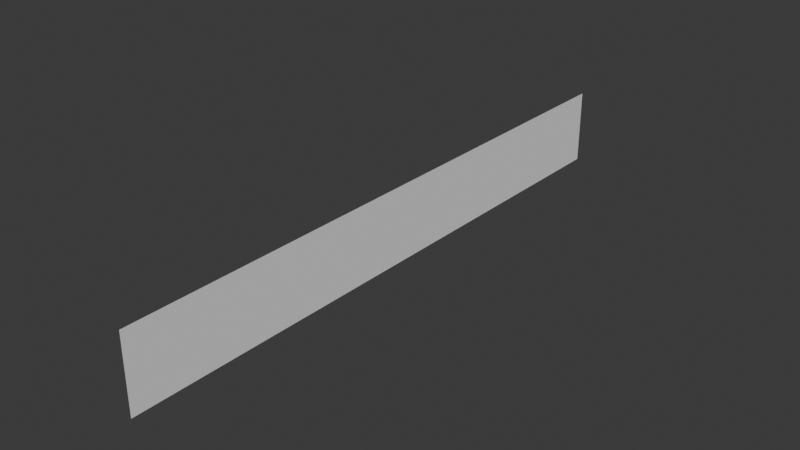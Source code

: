 # Source: Door_Barrier_assets.blend  (saved by Blender 4.0.36; exported with 4.5.12 LTS)
import bpy
from mathutils import Matrix  # noqa: F401  (used for matrix-valued properties, if any)

bpy.ops.wm.read_factory_settings(use_empty=True)
scene = bpy.context.scene
scene.name = 'Scene'

# ---- collections
col_collection = bpy.data.collections.new('Collection'); scene.collection.children.link(col_collection)

# ---- world
world_world = bpy.data.worlds.new('World'); scene.world = world_world
world_world.use_nodes = True; world_world.node_tree.nodes.clear()
_N = world_world.node_tree.nodes; _L = world_world.node_tree.links
n0 = _N.new('ShaderNodeOutputWorld'); n0.name = 'World Output'; n0.location = (300, 300)
n1 = _N.new('ShaderNodeBackground'); n1.name = 'Background'; n1.location = (10, 300)
n1.inputs[0].default_value = (0.05088, 0.05088, 0.05088, 1.0)
_L.new(n1.outputs[0], n0.inputs[0])
n0.is_active_output = True
world_world.color = (0.05088, 0.05088, 0.05088)
world_world.use_sun_shadow = False
world_world.sun_shadow_jitter_overblur = 0.0

# ---- meshes
me_plane = bpy.data.meshes.new('Plane')
me_plane.from_pydata([(-7.55e-08, -8.0, 2.0), (7.55e-08, -8.0, 0.0), (-7.55e-08, 8.0, 2.0), (7.55e-08, 8.0, 0.0)], [], [(0, 1, 3, 2)])
_uv = me_plane.uv_layers.new(name='UVMap')
_uv.uv.foreach_set('vector', [-5.96e-08, 1.0, 0.0, -5.96e-08, 1.0, 0.0, 1.0, 1.0])
me_plane.update()

# ---- objects
ob_door_plane = bpy.data.objects.new('Door Plane', me_plane)

# ---- transforms, parenting, visibility, modifiers, constraints
ob_door_plane.location = (0.0, 0.0, 0.0)
_m = ob_door_plane.modifiers.new('Subdivision', 'SUBSURF')
_m.subdivision_type = 'SIMPLE'
_m.levels = 5
_m.show_only_control_edges = False

# ---- collection membership
col_collection.objects.link(ob_door_plane)

# ---- scene / render settings (as saved in the file)
scene.frame_start = 1; scene.frame_end = 250; scene.frame_set(1)
scene.render.engine = 'BLENDER_EEVEE_NEXT'
scene.cycles.sampling_pattern = 'TABULATED_SOBOL'
bpy.context.view_layer.update()

# ---- added for rendering (the .blend has no active camera and no usable light): camera, sun
cam_auto = bpy.data.cameras.new('AutoCamera')
cam_auto.lens = 50.0
cam_auto.sensor_width = 36.0
cam_auto.clip_end = 1000.0
ob_auto_camera = bpy.data.objects.new('AutoCamera', cam_auto)
scene.collection.objects.link(ob_auto_camera)
ob_auto_camera.location = (14.9188, -17.9026, 12.935)
ob_auto_camera.rotation_euler = (1.09748, -7.21219e-08, 0.694738)
scene.camera = ob_auto_camera
light_auto_sun = bpy.data.lights.new('AutoSun', 'SUN')
light_auto_sun.energy = 3.0
light_auto_sun.angle = 0.0523599
ob_auto_sun = bpy.data.objects.new('AutoSun', light_auto_sun)
scene.collection.objects.link(ob_auto_sun)
ob_auto_sun.rotation_euler = (0.872665, 0.174533, 0.523599)
bpy.context.view_layer.update()
